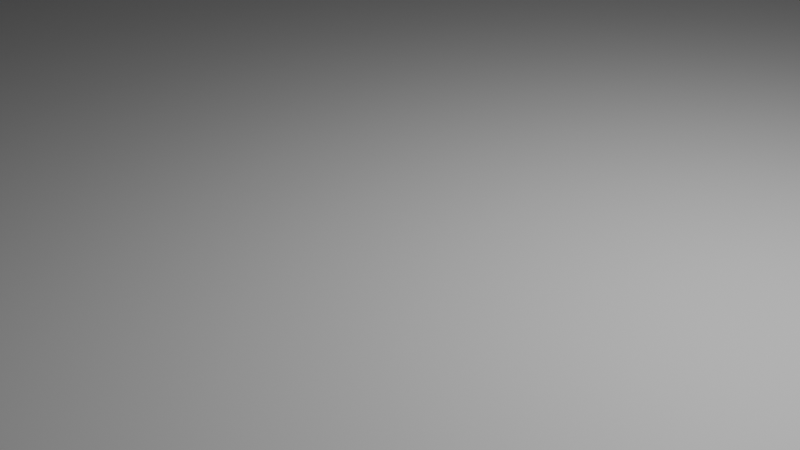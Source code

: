 # Source: sea.blend  (saved by Blender 4.0.36; exported with 4.5.12 LTS)
import bpy
from mathutils import Matrix  # noqa: F401  (used for matrix-valued properties, if any)

bpy.ops.wm.read_factory_settings(use_empty=True)
scene = bpy.context.scene
scene.name = 'Scene'

# ---- collections
col_collection = bpy.data.collections.new('Collection'); scene.collection.children.link(col_collection)

# ---- materials (node trees are filled in below, after node groups)
mat_material = bpy.data.materials.new('Material')
mat_material.alpha_threshold = 0.0
mat_material.use_transparent_shadow = False
mat_material.roughness = 0.5
mat_material.line_color = (0.0, 0.0, 0.0, 1.0)

# ---- material node trees
mat_material.use_nodes = True; mat_material.node_tree.nodes.clear()
_N = mat_material.node_tree.nodes; _L = mat_material.node_tree.links
n0 = _N.new('ShaderNodeOutputMaterial'); n0.name = 'Material Output'; n0.location = (300, 300)
n1 = _N.new('ShaderNodeBsdfPrincipled'); n1.name = 'Principled BSDF'; n1.location = (10, 300)
n1.inputs[3].default_value = 1.45
_L.new(n1.outputs[0], n0.inputs[0])
n0.is_active_output = True

# ---- world
world_world = bpy.data.worlds.new('World'); scene.world = world_world
world_world.use_nodes = True; world_world.node_tree.nodes.clear()
_N = world_world.node_tree.nodes; _L = world_world.node_tree.links
n0 = _N.new('ShaderNodeOutputWorld'); n0.name = 'World Output'; n0.location = (300, 300)
n1 = _N.new('ShaderNodeBackground'); n1.name = 'Background'; n1.location = (10, 300)
n1.inputs[0].default_value = (0.05088, 0.05088, 0.05088, 1.0)
_L.new(n1.outputs[0], n0.inputs[0])
n0.is_active_output = True
world_world.color = (0.05088, 0.05088, 0.05088)
world_world.use_sun_shadow = False
world_world.sun_shadow_jitter_overblur = 0.0

# ---- cameras
cam_camera = bpy.data.cameras.new('Camera')
cam_camera.clip_end = 100.0
cam_camera.ortho_scale = 7.314

# ---- lights
light_light = bpy.data.lights.new('Light', 'POINT')
light_light.transmission_factor = 0.0
light_light.use_soft_falloff = False
light_light.energy = 1000.0
light_light.shadow_soft_size = 0.1
light_light.shadow_maximum_resolution = 0.006
light_light.use_absolute_resolution = True

# ---- meshes
me_cube = bpy.data.meshes.new('Cube')
me_cube.from_pydata([(1.0, 1.0, 1.0), (1.0, 1.0, -1.0), (1.0, -1.0, 1.0), (1.0, -1.0, -1.0), (-1.0, 1.0, 1.0), (-1.0, 1.0, -1.0), (-1.0, -1.0, 1.0), (-1.0, -1.0, -1.0)], [], [(0, 4, 6, 2), (3, 2, 6, 7), (7, 6, 4, 5), (5, 1, 3, 7), (1, 0, 2, 3), (5, 4, 0, 1)])
_uv = me_cube.uv_layers.new(name='UVMap')
_uv.uv.foreach_set('vector', [0.625, 0.5, 0.875, 0.5, 0.875, 0.75, 0.625, 0.75, 0.375, 0.75, 0.625, 0.75, 0.625, 1.0, 0.375, 1.0, 0.375, 0.0, 0.625, 0.0, 0.625, 0.25, 0.375, 0.25, 0.125, 0.5, 0.375, 0.5, 0.375, 0.75, 0.125, 0.75, 0.375, 0.5, 0.625, 0.5, 0.625, 0.75, 0.375, 0.75, 0.375, 0.25, 0.625, 0.25, 0.625, 0.5, 0.375, 0.5])
me_cube.materials.append(mat_material)
me_cube.use_mirror_vertex_groups = False
me_cube.update()

# ---- objects
ob_cube = bpy.data.objects.new('Cube', me_cube)
ob_light = bpy.data.objects.new('Light', light_light)
ob_camera = bpy.data.objects.new('Camera', cam_camera)

# ---- transforms, parenting, visibility, modifiers, constraints
ob_cube.location = (0.0, 0.0, 0.0)
ob_cube.scale = (6.209, 6.129, 0.3227)
ob_cube.lock_rotations_4d = False
ob_cube.empty_display_type = 'ARROWS'
ob_cube.color = (0.006184, 0.02237, 1.0, 1.0)
ob_cube.lineart.crease_threshold = 0.0
_m = ob_cube.modifiers.new('Океан', 'OCEAN')
_m.resolution = 15
_m.time = 0.01
ob_light.location = (4.076, 1.005, 5.904)
ob_light.rotation_euler = (0.6503, 0.05522, 1.866)
ob_light.lock_rotations_4d = False
ob_light.empty_display_type = 'ARROWS'
ob_light.color = (0.0, 0.0, 0.0, 0.0)
ob_light.lineart.crease_threshold = 0.0
ob_camera.location = (7.359, -6.926, 4.958)
ob_camera.rotation_euler = (1.109, 0.0, 0.8149)
ob_camera.lock_rotations_4d = False
ob_camera.empty_display_type = 'ARROWS'
ob_camera.color = (0.0, 0.0, 0.0, 0.0)
ob_camera.display_type = 'WIRE'
ob_camera.lineart.crease_threshold = 0.0

# ---- collection membership
col_collection.objects.link(ob_cube)
col_collection.objects.link(ob_light)
col_collection.objects.link(ob_camera)

# ---- scene / render settings (as saved in the file)
scene.camera = ob_camera
scene.frame_start = 1; scene.frame_end = 250; scene.frame_set(1)
scene.render.engine = 'BLENDER_EEVEE_NEXT'
scene.cycles.sampling_pattern = 'TABULATED_SOBOL'
bpy.context.view_layer.update()
